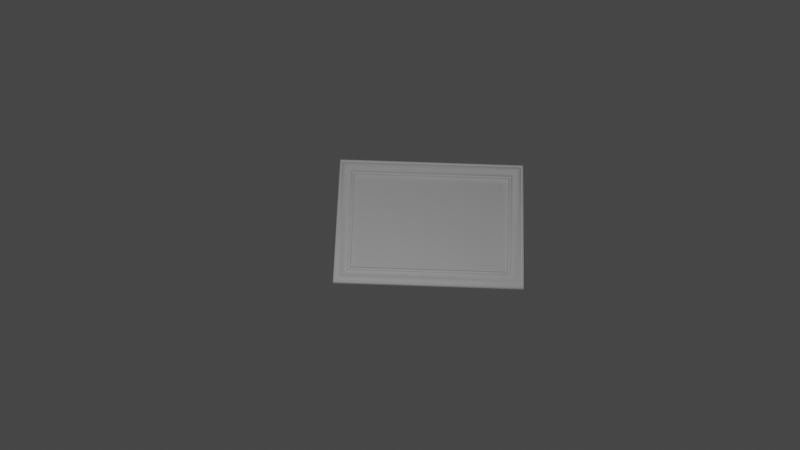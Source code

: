 # Source: picture-frame.blend  (saved by Blender 2.83.20; exported with 4.5.12 LTS)
import bpy
from mathutils import Matrix  # noqa: F401  (used for matrix-valued properties, if any)

bpy.ops.wm.read_factory_settings(use_empty=True)
scene = bpy.context.scene
scene.name = 'Scene'

# ---- collections
col_collection = bpy.data.collections.new('Collection'); scene.collection.children.link(col_collection)
col_picture_frame = bpy.data.collections.new('Picture Frame'); scene.collection.children.link(col_picture_frame)

# ---- node groups
ng_auto_smooth = bpy.data.node_groups.new('Auto Smooth', 'GeometryNodeTree')
_s = ng_auto_smooth.interface.new_socket(name='Geometry', in_out='OUTPUT', socket_type='NodeSocketGeometry')
_s = ng_auto_smooth.interface.new_socket(name='Geometry', in_out='INPUT', socket_type='NodeSocketGeometry')
_s = ng_auto_smooth.interface.new_socket(name='Angle', in_out='INPUT', socket_type='NodeSocketFloat')
_s.subtype = 'ANGLE'
_s.min_value = 0.0
_s.max_value = 3.142
ng_auto_smooth.is_modifier = True
_N = ng_auto_smooth.nodes; _L = ng_auto_smooth.links
n0 = _N.new('NodeGroupOutput'); n0.name = 'Group Output'; n0.location = (480, -100)
n1 = _N.new('NodeGroupInput'); n1.name = 'Group Input'; n1.location = (-420, -300)
n2 = _N.new('NodeGroupInput'); n2.name = 'Group Input.001'; n2.location = (-60, -100)
n3 = _N.new('GeometryNodeSetShadeSmooth'); n3.name = 'Set Shade Smooth'; n3.location = (120, -100)
n3.domain = 'EDGE'
n4 = _N.new('GeometryNodeSetShadeSmooth'); n4.name = 'Set Shade Smooth.001'; n4.location = (300, -100)
n5 = _N.new('GeometryNodeInputMeshEdgeAngle'); n5.name = 'Edge Angle'; n5.location = (-420, -220)
n6 = _N.new('GeometryNodeInputEdgeSmooth'); n6.name = 'Is Edge Smooth'; n6.location = (-60, -160)
n7 = _N.new('GeometryNodeInputShadeSmooth'); n7.name = 'Is Face Smooth'; n7.location = (-240, -340)
n8 = _N.new('FunctionNodeBooleanMath'); n8.name = 'Boolean Math'; n8.location = (-60, -220)
n9 = _N.new('FunctionNodeCompare'); n9.name = 'Compare'; n9.location = (-240, -180)
n9.operation = 'LESS_EQUAL'
_L.new(n5.outputs[0], n9.inputs[0])
_L.new(n4.outputs[0], n0.inputs[0])
_L.new(n1.outputs[1], n9.inputs[1])
_L.new(n9.outputs[0], n8.inputs[0])
_L.new(n7.outputs[0], n8.inputs[1])
_L.new(n2.outputs[0], n3.inputs[0])
_L.new(n6.outputs[0], n3.inputs[1])
_L.new(n3.outputs[0], n4.inputs[0])
_L.new(n8.outputs[0], n3.inputs[2])
n0.is_active_output = True

# ---- world
world_world = bpy.data.worlds.new('World'); scene.world = world_world
world_world.use_nodes = True; world_world.node_tree.nodes.clear()
_N = world_world.node_tree.nodes; _L = world_world.node_tree.links
n0 = _N.new('ShaderNodeOutputWorld'); n0.name = 'World Output'; n0.location = (300, 300)
n1 = _N.new('ShaderNodeBackground'); n1.name = 'Background'; n1.location = (10, 300)
n1.inputs[0].default_value = (0.05088, 0.05088, 0.05088, 1.0)
_L.new(n1.outputs[0], n0.inputs[0])
n0.is_active_output = True
world_world.color = (0.05088, 0.05088, 0.05088)
world_world.use_sun_shadow = False
world_world.sun_shadow_jitter_overblur = 0.0

# ---- cameras
cam_camera = bpy.data.cameras.new('Camera')
cam_camera.clip_end = 100.0
cam_camera.ortho_scale = 7.314

# ---- lights
light_light = bpy.data.lights.new('Light', 'POINT')
light_light.transmission_factor = 0.0
light_light.energy = 1000.0
light_light.shadow_soft_size = 0.1
light_light.shadow_maximum_resolution = 0.006
light_light.use_absolute_resolution = True

# ---- meshes
me_plane_001 = bpy.data.meshes.new('Plane.001')
me_plane_001.from_pydata([(-6.862, 9.865, 0.1512), (-6.785, 9.787, 0.1236), (-6.482, 9.484, 0.1622), (-6.024, 9.026, -0.01976), (-5.71, 8.712, -0.02527), (-5.627, 8.629, 0.02987), (-5.572, 8.574, 0.05744), (-5.462, 8.464, -0.04733), (-5.335, 8.337, 0.01884), (-5.236, 8.238, -0.03079), (-5.236, 8.238, -0.1631), (-6.973, 9.975, -0.3341), (-6.728, 9.726, 0.05193), (-6.618, 9.615, 0.1291), (-6.336, 9.334, 0.1402), (-6.198, 9.196, 0.07398), (-5.884, 8.882, -0.05285), (-5.537, 8.534, 0.02987), (-5.399, 8.397, 0.007812), (-5.278, 8.275, 0.002298), (-5.399, 8.397, -0.1631), (-5.399, 8.397, -0.3341), (-6.976, 9.974, 0.06296), (-6.937, 9.935, 0.1291), (6.865, -9.862, 0.1512), (6.787, -9.785, 0.1236), (6.484, -9.482, 0.1622), (6.027, -9.024, -0.01976), (5.712, -8.71, -0.02527), (5.629, -8.627, 0.02987), (5.574, -8.572, 0.05744), (5.464, -8.462, -0.04733), (5.337, -8.335, 0.01884), (5.238, -8.236, -0.03079), (5.238, -8.236, -0.1631), (6.975, -9.973, -0.3341), (6.865, 9.865, 0.1512), (6.787, 9.787, 0.1236), (6.727, 9.727, 0.05193), (6.617, 9.617, 0.1291), (6.484, 9.484, 0.1622), (6.335, 9.335, 0.1402), (6.197, 9.197, 0.07398), (6.026, 9.026, -0.01976), (5.883, 8.883, -0.05285), (5.712, 8.712, -0.02527), (5.629, 8.629, 0.02987), (5.574, 8.574, 0.05744), (5.536, 8.536, 0.02987), (5.464, 8.464, -0.04733), (5.398, 8.398, 0.007812), (5.337, 8.337, 0.01884), (5.277, 8.277, 0.002298), (5.238, 8.238, -0.03079), (5.238, 8.238, -0.1631), (5.398, 8.398, -0.1631), (5.398, 8.398, -0.3341), (6.975, 9.975, -0.3341), (6.975, 9.975, 0.06296), (6.936, 9.936, 0.1291), (-6.865, -9.865, 0.1512), (-6.787, -9.787, 0.1236), (-6.727, -9.727, 0.05193), (-6.617, -9.617, 0.1291), (-6.484, -9.484, 0.1622), (-6.335, -9.335, 0.1402), (-6.197, -9.197, 0.07398), (-6.026, -9.026, -0.01976), (-5.883, -8.883, -0.05285), (-5.712, -8.712, -0.02527), (-5.629, -8.629, 0.02987), (-5.574, -8.574, 0.05744), (-5.536, -8.536, 0.02987), (-5.464, -8.464, -0.04733), (-5.398, -8.398, 0.007812), (-5.337, -8.337, 0.01884), (-5.277, -8.277, 0.002298), (-5.238, -8.238, -0.03079), (-5.238, -8.238, -0.1631), (-5.398, -8.398, -0.1631), (-5.398, -8.398, -0.3341), (-6.975, -9.975, -0.3341), (-6.975, -9.975, 0.06296), (-6.936, -9.936, 0.1291), (6.726, -9.728, 0.05193), (6.615, -9.618, 0.1291), (6.334, -9.336, 0.1402), (6.196, -9.198, 0.07398), (5.882, -8.884, -0.05285), (5.534, -8.537, 0.02987), (5.397, -8.399, 0.007812), (5.275, -8.278, 0.002298), (5.397, -8.399, -0.1631), (5.397, -8.399, -0.3341), (6.974, -9.976, 0.06296), (6.935, -9.937, 0.1291)], [], [(0, 36, 59, 23), (1, 12, 38, 37), (19, 9, 53, 52), (4, 5, 46, 45), (12, 13, 39, 38), (9, 10, 54, 53), (5, 6, 47, 46), (13, 2, 40, 39), (10, 20, 55, 54), (6, 17, 48, 47), (2, 14, 41, 40), (20, 21, 56, 55), (17, 7, 49, 48), (14, 15, 42, 41), (21, 11, 57, 56), (7, 18, 50, 49), (15, 3, 43, 42), (11, 22, 58, 57), (18, 8, 51, 50), (3, 16, 44, 43), (22, 23, 59, 58), (0, 1, 37, 36), (8, 19, 52, 51), (16, 4, 45, 44), (60, 0, 23, 83), (61, 62, 12, 1), (76, 77, 9, 19), (69, 70, 5, 4), (62, 63, 13, 12), (77, 78, 10, 9), (70, 71, 6, 5), (63, 64, 2, 13), (78, 79, 20, 10), (71, 72, 17, 6), (64, 65, 14, 2), (79, 80, 21, 20), (72, 73, 7, 17), (65, 66, 15, 14), (80, 81, 11, 21), (73, 74, 18, 7), (66, 67, 3, 15), (81, 82, 22, 11), (74, 75, 8, 18), (67, 68, 16, 3), (82, 83, 23, 22), (60, 61, 1, 0), (75, 76, 19, 8), (68, 69, 4, 16), (24, 95, 59, 36), (25, 37, 38, 84), (91, 52, 53, 33), (28, 45, 46, 29), (84, 38, 39, 85), (33, 53, 54, 34), (29, 46, 47, 30), (85, 39, 40, 26), (34, 54, 55, 92), (30, 47, 48, 89), (26, 40, 41, 86), (92, 55, 56, 93), (89, 48, 49, 31), (86, 41, 42, 87), (93, 56, 57, 35), (31, 49, 50, 90), (87, 42, 43, 27), (35, 57, 58, 94), (90, 50, 51, 32), (27, 43, 44, 88), (94, 58, 59, 95), (24, 36, 37, 25), (32, 51, 52, 91), (88, 44, 45, 28), (60, 83, 95, 24), (61, 25, 84, 62), (76, 91, 33, 77), (69, 28, 29, 70), (62, 84, 85, 63), (77, 33, 34, 78), (70, 29, 30, 71), (63, 85, 26, 64), (78, 34, 92, 79), (71, 30, 89, 72), (64, 26, 86, 65), (79, 92, 93, 80), (72, 89, 31, 73), (65, 86, 87, 66), (80, 93, 35, 81), (73, 31, 90, 74), (66, 87, 27, 67), (81, 35, 94, 82), (74, 90, 32, 75), (67, 27, 88, 68), (82, 94, 95, 83), (60, 24, 25, 61), (75, 32, 91, 76), (68, 88, 28, 69)])
me_plane_001.polygons.foreach_set('use_smooth', [True] * 96)
_uv = me_plane_001.uv_layers.new(name='UVMap')
_uv.uv.foreach_set('vector', [0.0, 0.0, 0.0, 0.0, 0.0, 0.0, 0.0, 0.0, 0.0, 0.0, 0.0, 0.0, 0.0, 0.0, 0.0, 0.0, 0.0, 0.0, 0.0, 0.0, 0.0, 0.0, 0.0, 0.0, 0.0, 0.0, 0.0, 0.0, 0.0, 0.0, 0.0, 0.0, 0.0, 0.0, 0.0, 0.0, 0.0, 0.0, 0.0, 0.0, 0.0, 0.0, 0.0, 0.0, 0.0, 0.0, 0.0, 0.0, 0.0, 0.0, 0.0, 0.0, 0.0, 0.0, 0.0, 0.0, 0.0, 0.0, 0.0, 0.0, 0.0, 0.0, 0.0, 0.0, 0.0, 0.0, 0.0, 0.0, 0.0, 0.0, 0.0, 0.0, 0.0, 0.0, 0.0, 0.0, 0.0, 0.0, 0.0, 0.0, 0.0, 0.0, 0.0, 0.0, 0.0, 0.0, 0.0, 0.0, 0.0, 0.0, 0.0, 0.0, 0.0, 0.0, 0.0, 0.0, 0.0, 0.0, 0.0, 0.0, 0.0, 0.0, 0.0, 0.0, 0.0, 0.0, 0.0, 0.0, 0.0, 0.0, 0.0, 0.0, 0.0, 0.0, 0.0, 0.0, 0.0, 0.0, 0.0, 0.0, 0.0, 0.0, 0.0, 0.0, 0.0, 0.0, 0.0, 0.0, 0.0, 0.0, 0.0, 0.0, 0.0, 0.0, 0.0, 0.0, 0.0, 0.0, 0.0, 0.0, 0.0, 0.0, 0.0, 0.0, 0.0, 0.0, 0.0, 0.0, 0.0, 0.0, 0.0, 0.0, 0.0, 0.0, 0.0, 0.0, 0.0, 0.0, 0.0, 0.0, 0.0, 0.0, 0.0, 0.0, 0.0, 0.0, 0.0, 0.0, 0.0, 0.0, 0.0, 0.0, 0.0, 0.0, 0.0, 0.0, 0.0, 0.0, 0.0, 0.0, 0.0, 0.0, 0.0, 0.0, 0.0, 0.0, 0.0, 0.0, 0.0, 0.0, 0.0, 0.0, 0.0, 0.0, 0.0, 0.0, 0.0, 0.0, 0.0, 0.0, 0.0, 0.0, 0.0, 0.0, 0.0, 0.0, 0.0, 0.0, 0.0, 0.0, 0.0, 0.0, 0.0, 0.0, 0.0, 0.0, 0.0, 0.0, 0.0, 0.0, 0.0, 0.0, 0.0, 0.0, 0.0, 0.0, 0.0, 0.0, 0.0, 0.0, 0.0, 0.0, 0.0, 0.0, 0.0, 0.0, 0.0, 0.0, 0.0, 0.0, 0.0, 0.0, 0.0, 0.0, 0.0, 0.0, 0.0, 0.0, 0.0, 0.0, 0.0, 0.0, 0.0, 0.0, 0.0, 0.0, 0.0, 0.0, 0.0, 0.0, 0.0, 0.0, 0.0, 0.0, 0.0, 0.0, 0.0, 0.0, 0.0, 0.0, 0.0, 0.0, 0.0, 0.0, 0.0, 0.0, 0.0, 0.0, 0.0, 0.0, 0.0, 0.0, 0.0, 0.0, 0.0, 0.0, 0.0, 0.0, 0.0, 0.0, 0.0, 0.0, 0.0, 0.0, 0.0, 0.0, 0.0, 0.0, 0.0, 0.0, 0.0, 0.0, 0.0, 0.0, 0.0, 0.0, 0.0, 0.0, 0.0, 0.0, 0.0, 0.0, 0.0, 0.0, 0.0, 0.0, 0.0, 0.0, 0.0, 0.0, 0.0, 0.0, 0.0, 0.0, 0.0, 0.0, 0.0, 0.0, 0.0, 0.0, 0.0, 0.0, 0.0, 0.0, 0.0, 0.0, 0.0, 0.0, 0.0, 0.0, 0.0, 0.0, 0.0, 0.0, 0.0, 0.0, 0.0, 0.0, 0.0, 0.0, 0.0, 0.0, 0.0, 0.0, 0.0, 0.0, 0.0, 0.0, 0.0, 0.0, 0.0, 0.0, 0.0, 0.0, 0.0, 0.0, 0.0, 0.0, 0.0, 0.0, 0.0, 0.0, 0.0, 0.0, 0.0, 0.0, 0.0, 0.0, 0.0, 0.0, 0.0, 0.0, 0.0, 0.0, 0.0, 0.0, 0.0, 0.0, 0.0, 0.0, 0.0, 0.0, 0.0, 0.0, 0.0, 0.0, 0.0, 0.0, 0.0, 0.0, 0.0, 0.0, 0.0, 0.0, 0.0, 0.0, 0.0, 0.0, 0.0, 0.0, 0.0, 0.0, 0.0, 0.0, 0.0, 0.0, 0.0, 0.0, 0.0, 0.0, 0.0, 0.0, 0.0, 0.0, 0.0, 0.0, 0.0, 0.0, 0.0, 0.0, 0.0, 0.0, 0.0, 0.0, 0.0, 0.0, 0.0, 0.0, 0.0, 0.0, 0.0, 0.0, 0.0, 0.0, 0.0, 0.0, 0.0, 0.0, 0.0, 0.0, 0.0, 0.0, 0.0, 0.0, 0.0, 0.0, 0.0, 0.0, 0.0, 0.0, 0.0, 0.0, 0.0, 0.0, 0.0, 0.0, 0.0, 0.0, 0.0, 0.0, 0.0, 0.0, 0.0, 0.0, 0.0, 0.0, 0.0, 0.0, 0.0, 0.0, 0.0, 0.0, 0.0, 0.0, 0.0, 0.0, 0.0, 0.0, 0.0, 0.0, 0.0, 0.0, 0.0, 0.0, 0.0, 0.0, 0.0, 0.0, 0.0, 0.0, 0.0, 0.0, 0.0, 0.0, 0.0, 0.0, 0.0, 0.0, 0.0, 0.0, 0.0, 0.0, 0.0, 0.0, 0.0, 0.0, 0.0, 0.0, 0.0, 0.0, 0.0, 0.0, 0.0, 0.0, 0.0, 0.0, 0.0, 0.0, 0.0, 0.0, 0.0, 0.0, 0.0, 0.0, 0.0, 0.0, 0.0, 0.0, 0.0, 0.0, 0.0, 0.0, 0.0, 0.0, 0.0, 0.0, 0.0, 0.0, 0.0, 0.0, 0.0, 0.0, 0.0, 0.0, 0.0, 0.0, 0.0, 0.0, 0.0, 0.0, 0.0, 0.0, 0.0, 0.0, 0.0, 0.0, 0.0, 0.0, 0.0, 0.0, 0.0, 0.0, 0.0, 0.0, 0.0, 0.0, 0.0, 0.0, 0.0, 0.0, 0.0, 0.0, 0.0, 0.0, 0.0, 0.0, 0.0, 0.0, 0.0, 0.0, 0.0, 0.0, 0.0, 0.0, 0.0, 0.0, 0.0, 0.0, 0.0, 0.0, 0.0, 0.0, 0.0, 0.0, 0.0, 0.0, 0.0, 0.0, 0.0, 0.0, 0.0, 0.0, 0.0, 0.0, 0.0, 0.0, 0.0, 0.0, 0.0, 0.0, 0.0, 0.0, 0.0, 0.0, 0.0, 0.0, 0.0, 0.0, 0.0, 0.0, 0.0, 0.0, 0.0, 0.0, 0.0, 0.0, 0.0, 0.0, 0.0, 0.0, 0.0, 0.0, 0.0, 0.0, 0.0, 0.0, 0.0, 0.0, 0.0, 0.0, 0.0, 0.0, 0.0, 0.0, 0.0, 0.0, 0.0, 0.0, 0.0, 0.0, 0.0, 0.0, 0.0, 0.0, 0.0, 0.0, 0.0, 0.0, 0.0, 0.0, 0.0, 0.0, 0.0, 0.0, 0.0, 0.0, 0.0, 0.0, 0.0, 0.0, 0.0, 0.0, 0.0, 0.0, 0.0, 0.0, 0.0, 0.0, 0.0, 0.0, 0.0, 0.0, 0.0, 0.0, 0.0, 0.0, 0.0, 0.0, 0.0, 0.0, 0.0, 0.0, 0.0, 0.0, 0.0, 0.0, 0.0, 0.0, 0.0, 0.0, 0.0, 0.0, 0.0, 0.0, 0.0, 0.0, 0.0, 0.0, 0.0, 0.0, 0.0, 0.0, 0.0, 0.0, 0.0, 0.0, 0.0, 0.0, 0.0, 0.0, 0.0, 0.0, 0.0, 0.0, 0.0, 0.0, 0.0, 0.0, 0.0, 0.0, 0.0, 0.0, 0.0, 0.0, 0.0, 0.0, 0.0, 0.0, 0.0, 0.0, 0.0, 0.0, 0.0, 0.0, 0.0, 0.0, 0.0, 0.0, 0.0, 0.0, 0.0, 0.0, 0.0, 0.0, 0.0, 0.0, 0.0, 0.0])
me_plane_001.use_remesh_fix_poles = True
me_plane_001.use_remesh_preserve_attributes = False
me_plane_001.use_mirror_vertex_groups = False
me_plane_001.update()
me_plane_002 = bpy.data.meshes.new('Plane.002')
me_plane_002.from_pydata([(-1.0, -1.0, 0.0), (1.0, -1.0, 0.0), (-1.0, 1.0, 0.0), (1.0, 1.0, 0.0)], [], [(0, 1, 3, 2)])
_uv = me_plane_002.uv_layers.new(name='UVMap')
_uv.uv.foreach_set('vector', [0.0, 0.0, 1.0, 0.0, 1.0, 1.0, 0.0, 1.0])
me_plane_002.use_remesh_fix_poles = True
me_plane_002.use_remesh_preserve_attributes = False
me_plane_002.use_mirror_vertex_groups = False
me_plane_002.update()

# ---- objects
ob_light = bpy.data.objects.new('Light', light_light)
ob_camera = bpy.data.objects.new('Camera', cam_camera)
ob_frame = bpy.data.objects.new('Frame', me_plane_001)
ob_picture = bpy.data.objects.new('Picture', me_plane_002)

# ---- transforms, parenting, visibility, modifiers, constraints
ob_light.location = (4.925, -1.545, 8.492)
ob_light.rotation_euler = (0.6503, 0.05522, 1.866)
ob_light.lock_rotations_4d = False
ob_light.empty_display_type = 'ARROWS'
ob_light.color = (0.0, 0.0, 0.0, 0.0)
ob_light.lineart.crease_threshold = 0.0
ob_camera.location = (7.6, -0.3281, 20.23)
ob_camera.rotation_euler = (0.3491, 1.049e-06, 1.606)
ob_camera.lock_rotations_4d = False
ob_camera.empty_display_type = 'ARROWS'
ob_camera.color = (0.0, 0.0, 0.0, 0.0)
ob_camera.display_type = 'WIRE'
ob_camera.lineart.crease_threshold = 0.0
ob_frame.location = (4.57e-07, 1.589e-07, -0.4727)
ob_frame.scale = (0.186, 0.186, 0.186)
ob_frame.lineart.crease_threshold = 0.0
_m = ob_frame.modifiers.new('Auto Smooth', 'NODES')
_m.node_group = ng_auto_smooth
_gi = [s.identifier for s in ng_auto_smooth.interface.items_tree if s.item_type == 'SOCKET' and s.in_out == 'INPUT']
_m[_gi[1]] = 1.047  # Angle
ob_picture.location = (0.0, 0.0, -0.5131)
ob_picture.scale = (1.008, 1.565, 1.0)
ob_picture.lineart.crease_threshold = 0.0

# ---- collection membership
col_collection.objects.link(ob_light)
col_collection.objects.link(ob_camera)
col_picture_frame.objects.link(ob_frame)
col_picture_frame.objects.link(ob_picture)

# ---- scene / render settings (as saved in the file)
scene.camera = ob_camera
scene.frame_start = 1; scene.frame_end = 250; scene.frame_set(1)
scene.render.engine = 'BLENDER_EEVEE_NEXT'
scene.cycles.samples = 128
scene.cycles.sampling_pattern = 'TABULATED_SOBOL'
scene.cycles.use_adaptive_sampling = False
scene.cycles.use_light_tree = False
scene.eevee.use_gtao = True
scene.view_settings.view_transform = 'Filmic'
bpy.context.view_layer.update()

